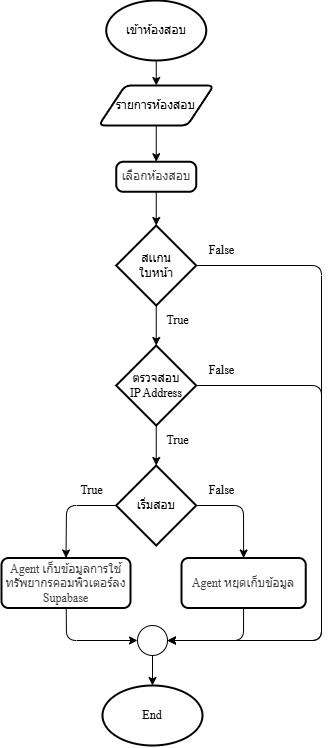

The diagram above was exported from draw.io. Its source (the exported page's mxGraphModel, read from the mxfile embedded in the PNG):
<mxGraphModel dx="451" dy="-378" grid="1" gridSize="10" guides="1" tooltips="1" connect="1" arrows="1" fold="1" page="1" pageScale="1" pageWidth="850" pageHeight="1100" math="0" shadow="0">
  <root>
    <mxCell id="0" />
    <mxCell id="1" parent="0" />
    <mxCell id="2" value="" style="group" parent="1" vertex="1" connectable="0">
      <mxGeometry x="980" y="1975" width="320" height="745" as="geometry" />
    </mxCell>
    <mxCell id="3" style="edgeStyle=none;html=1;entryX=0.5;entryY=0;entryDx=0;entryDy=0;movable=1;resizable=1;rotatable=1;deletable=1;editable=1;locked=0;connectable=1;" parent="2" source="4" target="28" edge="1">
      <mxGeometry relative="1" as="geometry">
        <mxPoint x="154.75" y="90" as="targetPoint" />
      </mxGeometry>
    </mxCell>
    <mxCell id="4" value="เข้าห้องสอบ" style="strokeWidth=2;html=1;shape=mxgraph.flowchart.start_1;whiteSpace=wrap;movable=1;resizable=1;rotatable=1;deletable=1;editable=1;locked=0;connectable=1;" parent="2" vertex="1">
      <mxGeometry x="104.75" width="100" height="60" as="geometry" />
    </mxCell>
    <mxCell id="5" value="&lt;font face=&quot;TH Sarabun New&quot;&gt;End&lt;/font&gt;" style="strokeWidth=2;html=1;shape=mxgraph.flowchart.start_1;whiteSpace=wrap;movable=1;resizable=1;rotatable=1;deletable=1;editable=1;locked=0;connectable=1;" parent="2" vertex="1">
      <mxGeometry x="101" y="685" width="100" height="60" as="geometry" />
    </mxCell>
    <mxCell id="6" value="&lt;font data-font-src=&quot;https://fonts.googleapis.com/css?family=TH+Sarabun+New&quot; face=&quot;TH Sarabun New&quot;&gt;True&lt;/font&gt;" style="text;html=1;align=center;verticalAlign=middle;resizable=1;points=[];autosize=1;strokeColor=none;fillColor=none;movable=1;rotatable=1;deletable=1;editable=1;locked=0;connectable=1;" parent="2" vertex="1">
      <mxGeometry x="151" y="425" width="50" height="30" as="geometry" />
    </mxCell>
    <mxCell id="7" value="&lt;div style=&quot;scrollbar-color: rgb(226, 226, 226) rgb(251, 251, 251); color: rgb(63, 63, 63);&quot;&gt;&lt;font data-font-src=&quot;https://fonts.googleapis.com/css?family=TH+Sarabun+New&quot; face=&quot;TH Sarabun New&quot;&gt;Agent หยุดเก็บข้อมูล&lt;/font&gt;&lt;/div&gt;" style="rounded=1;whiteSpace=wrap;html=1;absoluteArcSize=1;arcSize=14;strokeWidth=2;movable=1;resizable=1;rotatable=1;deletable=1;editable=1;locked=0;connectable=1;" parent="2" vertex="1">
      <mxGeometry x="180" y="557.5" width="124.25" height="50" as="geometry" />
    </mxCell>
    <mxCell id="8" value="&lt;div style=&quot;scrollbar-color: rgb(226, 226, 226) rgb(251, 251, 251); color: rgb(63, 63, 63);&quot;&gt;&lt;div style=&quot;scrollbar-color: rgb(226, 226, 226) rgb(251, 251, 251); color: rgb(63, 63, 63);&quot;&gt;&lt;font data-font-src=&quot;https://fonts.googleapis.com/css?family=TH+Sarabun+New&quot; face=&quot;TH Sarabun New&quot;&gt;Agent เก็บข้อมูลการใช้&lt;/font&gt;&lt;/div&gt;&lt;div style=&quot;scrollbar-color: rgb(226, 226, 226) rgb(251, 251, 251); color: rgb(63, 63, 63);&quot;&gt;&lt;font data-font-src=&quot;https://fonts.googleapis.com/css?family=TH+Sarabun+New&quot; face=&quot;TH Sarabun New&quot;&gt;ทรัพยากรคอมพิวเตอร์ลง Supabase&lt;/font&gt;&lt;/div&gt;&lt;/div&gt;" style="rounded=1;whiteSpace=wrap;html=1;absoluteArcSize=1;arcSize=14;strokeWidth=2;movable=1;resizable=1;rotatable=1;deletable=1;editable=1;locked=0;connectable=1;" parent="2" vertex="1">
      <mxGeometry y="557.5" width="129" height="50" as="geometry" />
    </mxCell>
    <mxCell id="9" value="&lt;span style=&quot;color: rgb(0, 0, 0);&quot;&gt;&lt;font data-font-src=&quot;https://fonts.googleapis.com/css?family=TH+Sarabun+New&quot; face=&quot;TH Sarabun New&quot;&gt;ตรวจสอบ&lt;/font&gt;&lt;/span&gt;&lt;div&gt;&lt;span style=&quot;color: rgb(0, 0, 0);&quot;&gt;&lt;font data-font-src=&quot;https://fonts.googleapis.com/css?family=TH+Sarabun+New&quot; face=&quot;TH Sarabun New&quot;&gt;IP Address&lt;/font&gt;&lt;/span&gt;&lt;/div&gt;" style="strokeWidth=2;html=1;shape=mxgraph.flowchart.decision;whiteSpace=wrap;movable=1;resizable=1;rotatable=1;deletable=1;editable=1;locked=0;connectable=1;" parent="2" vertex="1">
      <mxGeometry x="114.75" y="345" width="80" height="80" as="geometry" />
    </mxCell>
    <mxCell id="10" style="edgeStyle=none;html=1;entryX=0.5;entryY=0;entryDx=0;entryDy=0;" parent="2" source="12" target="8" edge="1">
      <mxGeometry relative="1" as="geometry">
        <Array as="points">
          <mxPoint x="65" y="505" />
        </Array>
      </mxGeometry>
    </mxCell>
    <mxCell id="11" style="edgeStyle=none;html=1;entryX=0.5;entryY=0;entryDx=0;entryDy=0;" parent="2" source="12" target="7" edge="1">
      <mxGeometry relative="1" as="geometry">
        <Array as="points">
          <mxPoint x="242" y="505" />
        </Array>
      </mxGeometry>
    </mxCell>
    <mxCell id="12" value="&lt;span style=&quot;color: rgb(0, 0, 0);&quot;&gt;เริ่มสอบ&lt;/span&gt;" style="strokeWidth=2;html=1;shape=mxgraph.flowchart.decision;whiteSpace=wrap;movable=1;resizable=1;rotatable=1;deletable=1;editable=1;locked=0;connectable=1;" parent="2" vertex="1">
      <mxGeometry x="114.75" y="465" width="80" height="80" as="geometry" />
    </mxCell>
    <mxCell id="13" value="&lt;font data-font-src=&quot;https://fonts.googleapis.com/css?family=TH+Sarabun+New&quot; face=&quot;TH Sarabun New&quot;&gt;True&lt;/font&gt;" style="text;html=1;align=center;verticalAlign=middle;resizable=1;points=[];autosize=1;strokeColor=none;fillColor=none;movable=1;rotatable=1;deletable=1;editable=1;locked=0;connectable=1;" parent="2" vertex="1">
      <mxGeometry x="151" y="305" width="50" height="30" as="geometry" />
    </mxCell>
    <mxCell id="14" value="&lt;div style=&quot;scrollbar-color: rgb(226, 226, 226) rgb(251, 251, 251); color: rgb(63, 63, 63);&quot;&gt;เลือกห้องสอบ&lt;/div&gt;" style="rounded=1;whiteSpace=wrap;html=1;absoluteArcSize=1;arcSize=14;strokeWidth=2;movable=1;resizable=1;rotatable=1;deletable=1;editable=1;locked=0;connectable=1;" parent="2" vertex="1">
      <mxGeometry x="114.75" y="161.25" width="80" height="30" as="geometry" />
    </mxCell>
    <mxCell id="15" value="&lt;font data-font-src=&quot;https://fonts.googleapis.com/css?family=TH+Sarabun+New&quot; face=&quot;TH Sarabun New&quot;&gt;True&lt;/font&gt;" style="text;html=1;align=center;verticalAlign=middle;resizable=1;points=[];autosize=1;strokeColor=none;fillColor=none;movable=1;rotatable=1;deletable=1;editable=1;locked=0;connectable=1;" parent="2" vertex="1">
      <mxGeometry x="64.75" y="475" width="50" height="30" as="geometry" />
    </mxCell>
    <mxCell id="16" value="&lt;font data-font-src=&quot;https://fonts.googleapis.com/css?family=TH+Sarabun+New&quot; face=&quot;TH Sarabun New&quot;&gt;False&lt;/font&gt;" style="text;html=1;align=center;verticalAlign=middle;resizable=1;points=[];autosize=1;strokeColor=none;fillColor=none;movable=1;rotatable=1;deletable=1;editable=1;locked=0;connectable=1;" parent="2" vertex="1">
      <mxGeometry x="194.75" y="475" width="50" height="30" as="geometry" />
    </mxCell>
    <mxCell id="17" value="" style="verticalLabelPosition=bottom;verticalAlign=top;html=1;shape=mxgraph.flowchart.on-page_reference;movable=1;resizable=1;rotatable=1;deletable=1;editable=1;locked=0;connectable=1;" parent="2" vertex="1">
      <mxGeometry x="136" y="625" width="30" height="30" as="geometry" />
    </mxCell>
    <mxCell id="18" style="edgeStyle=none;html=1;entryX=0.5;entryY=0;entryDx=0;entryDy=0;entryPerimeter=0;movable=1;resizable=1;rotatable=1;deletable=1;editable=1;locked=0;connectable=1;" parent="2" source="17" target="5" edge="1">
      <mxGeometry relative="1" as="geometry" />
    </mxCell>
    <mxCell id="19" style="edgeStyle=none;html=1;entryX=0.5;entryY=0;entryDx=0;entryDy=0;entryPerimeter=0;" parent="2" source="9" target="12" edge="1">
      <mxGeometry relative="1" as="geometry" />
    </mxCell>
    <mxCell id="20" value="&lt;span style=&quot;color: rgb(0, 0, 0);&quot;&gt;สเเกน&lt;/span&gt;&lt;div&gt;&lt;span style=&quot;color: rgb(0, 0, 0);&quot;&gt;ใบหน้า&lt;/span&gt;&lt;/div&gt;" style="strokeWidth=2;html=1;shape=mxgraph.flowchart.decision;whiteSpace=wrap;movable=1;resizable=1;rotatable=1;deletable=1;editable=1;locked=0;connectable=1;" parent="2" vertex="1">
      <mxGeometry x="114.75" y="225" width="80" height="80" as="geometry" />
    </mxCell>
    <mxCell id="21" style="edgeStyle=none;html=1;entryX=0.5;entryY=0;entryDx=0;entryDy=0;entryPerimeter=0;" parent="2" source="20" target="9" edge="1">
      <mxGeometry relative="1" as="geometry" />
    </mxCell>
    <mxCell id="22" style="edgeStyle=none;html=1;entryX=0.5;entryY=0;entryDx=0;entryDy=0;entryPerimeter=0;" parent="2" source="14" target="20" edge="1">
      <mxGeometry relative="1" as="geometry" />
    </mxCell>
    <mxCell id="23" style="edgeStyle=none;html=1;exitX=1;exitY=0.5;exitDx=0;exitDy=0;exitPerimeter=0;entryX=1;entryY=0.5;entryDx=0;entryDy=0;entryPerimeter=0;" parent="2" source="20" target="17" edge="1">
      <mxGeometry relative="1" as="geometry">
        <Array as="points">
          <mxPoint x="320" y="265" />
          <mxPoint x="320" y="640" />
        </Array>
      </mxGeometry>
    </mxCell>
    <mxCell id="24" style="edgeStyle=none;html=1;entryX=1;entryY=0.5;entryDx=0;entryDy=0;entryPerimeter=0;" parent="2" source="9" target="17" edge="1">
      <mxGeometry relative="1" as="geometry">
        <Array as="points">
          <mxPoint x="320" y="385" />
          <mxPoint x="320" y="640" />
        </Array>
      </mxGeometry>
    </mxCell>
    <mxCell id="25" value="&lt;font data-font-src=&quot;https://fonts.googleapis.com/css?family=TH+Sarabun+New&quot; face=&quot;TH Sarabun New&quot;&gt;False&lt;/font&gt;" style="text;html=1;align=center;verticalAlign=middle;resizable=1;points=[];autosize=1;strokeColor=none;fillColor=none;movable=1;rotatable=1;deletable=1;editable=1;locked=0;connectable=1;" parent="2" vertex="1">
      <mxGeometry x="194.75" y="355" width="50" height="30" as="geometry" />
    </mxCell>
    <mxCell id="26" value="&lt;font data-font-src=&quot;https://fonts.googleapis.com/css?family=TH+Sarabun+New&quot; face=&quot;TH Sarabun New&quot;&gt;False&lt;/font&gt;" style="text;html=1;align=center;verticalAlign=middle;resizable=1;points=[];autosize=1;strokeColor=none;fillColor=none;movable=1;rotatable=1;deletable=1;editable=1;locked=0;connectable=1;" parent="2" vertex="1">
      <mxGeometry x="194.75" y="235" width="50" height="30" as="geometry" />
    </mxCell>
    <mxCell id="27" style="edgeStyle=none;html=1;entryX=0.5;entryY=0;entryDx=0;entryDy=0;" parent="2" source="28" target="14" edge="1">
      <mxGeometry relative="1" as="geometry" />
    </mxCell>
    <mxCell id="28" value="&lt;span style=&quot;color: rgb(0, 0, 0);&quot;&gt;รายการห้องสอบ&lt;/span&gt;" style="shape=parallelogram;html=1;strokeWidth=2;perimeter=parallelogramPerimeter;whiteSpace=wrap;rounded=1;arcSize=12;size=0.23;" parent="2" vertex="1">
      <mxGeometry x="97.25" y="85" width="115" height="40" as="geometry" />
    </mxCell>
    <mxCell id="29" style="edgeStyle=none;html=1;entryX=0;entryY=0.5;entryDx=0;entryDy=0;entryPerimeter=0;" parent="2" source="8" target="17" edge="1">
      <mxGeometry relative="1" as="geometry">
        <Array as="points">
          <mxPoint x="65" y="640" />
        </Array>
      </mxGeometry>
    </mxCell>
    <mxCell id="30" style="edgeStyle=none;html=1;entryX=1;entryY=0.5;entryDx=0;entryDy=0;entryPerimeter=0;" parent="2" source="7" target="17" edge="1">
      <mxGeometry relative="1" as="geometry">
        <Array as="points">
          <mxPoint x="242" y="640" />
        </Array>
      </mxGeometry>
    </mxCell>
  </root>
</mxGraphModel>